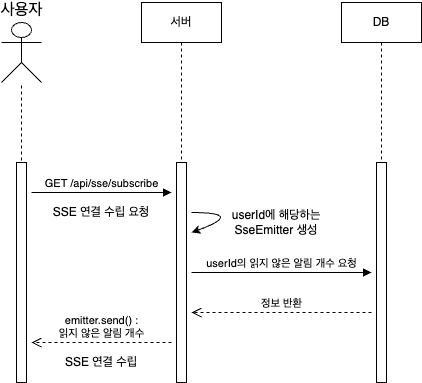

The diagram above was exported from draw.io. Its source (the exported page's mxGraphModel, read from the mxfile embedded in the PNG):
<mxGraphModel dx="1241" dy="797" grid="1" gridSize="10" guides="1" tooltips="1" connect="1" arrows="1" fold="1" page="1" pageScale="1" pageWidth="827" pageHeight="1169" math="0" shadow="0">
  <root>
    <mxCell id="0" />
    <mxCell id="1" parent="0" />
    <mxCell id="ljWg5xL3c0-ht4p4nRUs-1" value="사용자" style="shape=umlActor;verticalLabelPosition=top;verticalAlign=bottom;html=1;outlineConnect=0;labelPosition=center;align=center;fontSize=16;" parent="1" vertex="1">
      <mxGeometry x="190" y="150" width="40" height="60" as="geometry" />
    </mxCell>
    <mxCell id="ljWg5xL3c0-ht4p4nRUs-2" value="" style="endArrow=none;dashed=1;html=1;rounded=0;" parent="1" edge="1">
      <mxGeometry width="50" height="50" relative="1" as="geometry">
        <mxPoint x="210" y="330" as="sourcePoint" />
        <mxPoint x="210" y="210" as="targetPoint" />
      </mxGeometry>
    </mxCell>
    <mxCell id="ljWg5xL3c0-ht4p4nRUs-3" value="서버" style="shape=umlLifeline;perimeter=lifelinePerimeter;whiteSpace=wrap;html=1;container=0;dropTarget=0;collapsible=0;recursiveResize=0;outlineConnect=0;portConstraint=eastwest;newEdgeStyle={&quot;edgeStyle&quot;:&quot;elbowEdgeStyle&quot;,&quot;elbow&quot;:&quot;vertical&quot;,&quot;curved&quot;:0,&quot;rounded&quot;:0};" parent="1" vertex="1">
      <mxGeometry x="330" y="130" width="80" height="380" as="geometry" />
    </mxCell>
    <mxCell id="ljWg5xL3c0-ht4p4nRUs-4" value="" style="html=1;points=[];perimeter=orthogonalPerimeter;outlineConnect=0;targetShapes=umlLifeline;portConstraint=eastwest;newEdgeStyle={&quot;edgeStyle&quot;:&quot;elbowEdgeStyle&quot;,&quot;elbow&quot;:&quot;vertical&quot;,&quot;curved&quot;:0,&quot;rounded&quot;:0};" parent="ljWg5xL3c0-ht4p4nRUs-3" vertex="1">
      <mxGeometry x="35" y="160" width="10" height="220" as="geometry" />
    </mxCell>
    <mxCell id="ljWg5xL3c0-ht4p4nRUs-5" value="GET /api/sse/subscribe" style="html=1;verticalAlign=bottom;endArrow=block;edgeStyle=elbowEdgeStyle;elbow=vertical;curved=0;rounded=0;" parent="1" edge="1">
      <mxGeometry relative="1" as="geometry">
        <mxPoint x="220" y="320" as="sourcePoint" />
        <Array as="points" />
        <mxPoint x="360" y="320" as="targetPoint" />
      </mxGeometry>
    </mxCell>
    <mxCell id="ljWg5xL3c0-ht4p4nRUs-6" value="" style="html=1;points=[];perimeter=orthogonalPerimeter;outlineConnect=0;targetShapes=umlLifeline;portConstraint=eastwest;newEdgeStyle={&quot;edgeStyle&quot;:&quot;elbowEdgeStyle&quot;,&quot;elbow&quot;:&quot;vertical&quot;,&quot;curved&quot;:0,&quot;rounded&quot;:0};" parent="1" vertex="1">
      <mxGeometry x="205" y="290" width="10" height="220" as="geometry" />
    </mxCell>
    <mxCell id="ljWg5xL3c0-ht4p4nRUs-7" value="DB" style="shape=umlLifeline;perimeter=lifelinePerimeter;whiteSpace=wrap;html=1;container=0;dropTarget=0;collapsible=0;recursiveResize=0;outlineConnect=0;portConstraint=eastwest;newEdgeStyle={&quot;edgeStyle&quot;:&quot;elbowEdgeStyle&quot;,&quot;elbow&quot;:&quot;vertical&quot;,&quot;curved&quot;:0,&quot;rounded&quot;:0};" parent="1" vertex="1">
      <mxGeometry x="530" y="130" width="80" height="360" as="geometry" />
    </mxCell>
    <mxCell id="ljWg5xL3c0-ht4p4nRUs-8" value="" style="html=1;points=[];perimeter=orthogonalPerimeter;outlineConnect=0;targetShapes=umlLifeline;portConstraint=eastwest;newEdgeStyle={&quot;edgeStyle&quot;:&quot;elbowEdgeStyle&quot;,&quot;elbow&quot;:&quot;vertical&quot;,&quot;curved&quot;:0,&quot;rounded&quot;:0};" parent="ljWg5xL3c0-ht4p4nRUs-7" vertex="1">
      <mxGeometry x="35" y="160" width="10" height="220" as="geometry" />
    </mxCell>
    <mxCell id="ljWg5xL3c0-ht4p4nRUs-9" value="SSE 연결 수립 요청" style="text;html=1;align=center;verticalAlign=middle;whiteSpace=wrap;rounded=0;" parent="1" vertex="1">
      <mxGeometry x="240" y="330" width="100" height="20" as="geometry" />
    </mxCell>
    <mxCell id="ljWg5xL3c0-ht4p4nRUs-10" style="edgeStyle=elbowEdgeStyle;rounded=0;orthogonalLoop=1;jettySize=auto;html=1;elbow=vertical;curved=1;verticalAlign=middle;" parent="1" edge="1">
      <mxGeometry relative="1" as="geometry">
        <mxPoint x="380" y="340" as="sourcePoint" />
        <mxPoint x="380" y="360" as="targetPoint" />
        <Array as="points">
          <mxPoint x="435" y="340" />
        </Array>
      </mxGeometry>
    </mxCell>
    <mxCell id="ljWg5xL3c0-ht4p4nRUs-11" value="userId에 해당하는 SseEmitter 생성" style="text;html=1;align=center;verticalAlign=middle;whiteSpace=wrap;rounded=0;" parent="1" vertex="1">
      <mxGeometry x="410" y="340" width="110" height="20" as="geometry" />
    </mxCell>
    <mxCell id="ljWg5xL3c0-ht4p4nRUs-12" value="userId의 읽지 않은 알림 개수 요청" style="html=1;verticalAlign=bottom;endArrow=block;edgeStyle=elbowEdgeStyle;elbow=vertical;curved=0;rounded=0;" parent="1" edge="1">
      <mxGeometry relative="1" as="geometry">
        <mxPoint x="380" y="400" as="sourcePoint" />
        <Array as="points" />
        <mxPoint x="560" y="400" as="targetPoint" />
      </mxGeometry>
    </mxCell>
    <mxCell id="ljWg5xL3c0-ht4p4nRUs-13" value="정보 반환" style="html=1;verticalAlign=bottom;endArrow=open;dashed=1;endSize=8;edgeStyle=elbowEdgeStyle;elbow=vertical;curved=0;rounded=0;" parent="1" edge="1">
      <mxGeometry relative="1" as="geometry">
        <mxPoint x="380" y="440" as="targetPoint" />
        <Array as="points">
          <mxPoint x="445" y="440" />
        </Array>
        <mxPoint x="560" y="440" as="sourcePoint" />
      </mxGeometry>
    </mxCell>
    <mxCell id="ljWg5xL3c0-ht4p4nRUs-14" value="emitter.send() : &lt;br&gt;읽지 않은 알림 개수" style="html=1;verticalAlign=bottom;endArrow=open;dashed=1;endSize=8;edgeStyle=elbowEdgeStyle;elbow=vertical;curved=0;rounded=0;" parent="1" edge="1">
      <mxGeometry relative="1" as="geometry">
        <mxPoint x="220" y="470" as="targetPoint" />
        <Array as="points">
          <mxPoint x="280" y="470" />
        </Array>
        <mxPoint x="360" y="470" as="sourcePoint" />
      </mxGeometry>
    </mxCell>
    <mxCell id="ljWg5xL3c0-ht4p4nRUs-15" value="SSE 연결 수립" style="text;html=1;align=center;verticalAlign=middle;whiteSpace=wrap;rounded=0;" parent="1" vertex="1">
      <mxGeometry x="240" y="480" width="100" height="20" as="geometry" />
    </mxCell>
  </root>
</mxGraphModel>